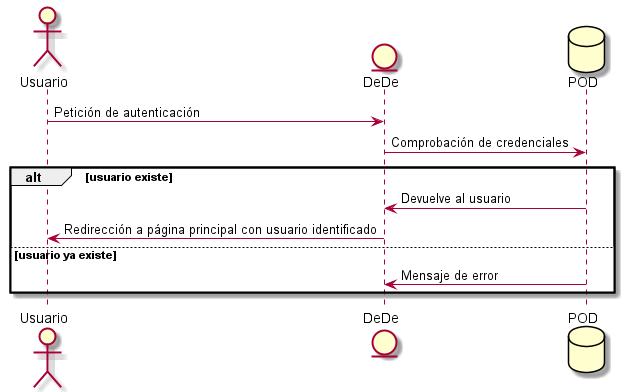

The diagram above was rendered by PlantUML. Its source (embedded in the PNG):
@startuml
actor Usuario
entity DeDe
database POD
Usuario-> DeDe: Petición de autenticación
DeDe-> POD: Comprobación de credenciales
alt usuario existe

    POD -> DeDe:Devuelve al usuario
    DeDe->Usuario:Redirección a página principal con usuario identificado

else usuario ya existe
    POD -> DeDe: Mensaje de error
end
@enduml